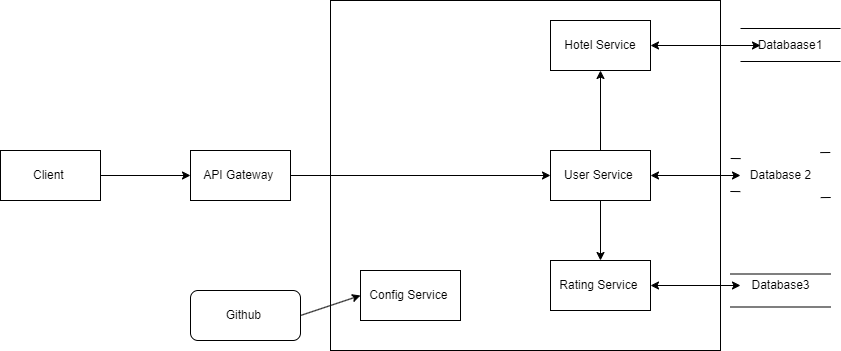

The diagram above was exported from draw.io. Its source (the exported page's mxGraphModel, read from the mxfile embedded in the PNG):
<mxGraphModel dx="1009" dy="542" grid="1" gridSize="10" guides="1" tooltips="1" connect="1" arrows="1" fold="1" page="1" pageScale="1" pageWidth="850" pageHeight="1100" math="0" shadow="0">
  <root>
    <mxCell id="0" />
    <mxCell id="1" parent="0" />
    <mxCell id="_dm2lTF1ln-yLXBGnAZy-1" value="Client&amp;nbsp;" style="rounded=0;whiteSpace=wrap;html=1;" vertex="1" parent="1">
      <mxGeometry x="20" y="230" width="100" height="50" as="geometry" />
    </mxCell>
    <mxCell id="_dm2lTF1ln-yLXBGnAZy-4" value="API Gateway&amp;nbsp;" style="rounded=0;whiteSpace=wrap;html=1;" vertex="1" parent="1">
      <mxGeometry x="210" y="230" width="100" height="50" as="geometry" />
    </mxCell>
    <mxCell id="_dm2lTF1ln-yLXBGnAZy-7" value="Github&amp;nbsp;" style="rounded=1;whiteSpace=wrap;html=1;" vertex="1" parent="1">
      <mxGeometry x="210" y="370" width="110" height="50" as="geometry" />
    </mxCell>
    <mxCell id="_dm2lTF1ln-yLXBGnAZy-8" value="" style="rounded=0;whiteSpace=wrap;html=1;" vertex="1" parent="1">
      <mxGeometry x="350" y="80" width="390" height="350" as="geometry" />
    </mxCell>
    <mxCell id="_dm2lTF1ln-yLXBGnAZy-10" value="Config Service&amp;nbsp;" style="rounded=0;whiteSpace=wrap;html=1;" vertex="1" parent="1">
      <mxGeometry x="380" y="350" width="100" height="50" as="geometry" />
    </mxCell>
    <mxCell id="_dm2lTF1ln-yLXBGnAZy-11" value="Rating Service&amp;nbsp;" style="rounded=0;whiteSpace=wrap;html=1;" vertex="1" parent="1">
      <mxGeometry x="570" y="340" width="100" height="50" as="geometry" />
    </mxCell>
    <mxCell id="_dm2lTF1ln-yLXBGnAZy-12" value="User Service&amp;nbsp;" style="rounded=0;whiteSpace=wrap;html=1;" vertex="1" parent="1">
      <mxGeometry x="570" y="230" width="100" height="50" as="geometry" />
    </mxCell>
    <mxCell id="_dm2lTF1ln-yLXBGnAZy-13" value="Hotel Service" style="rounded=0;whiteSpace=wrap;html=1;" vertex="1" parent="1">
      <mxGeometry x="570" y="100" width="100" height="50" as="geometry" />
    </mxCell>
    <mxCell id="_dm2lTF1ln-yLXBGnAZy-24" value="" style="shape=link;html=1;rounded=0;width=33;" edge="1" parent="1">
      <mxGeometry width="100" relative="1" as="geometry">
        <mxPoint x="760" y="124.5" as="sourcePoint" />
        <mxPoint x="860" y="124.5" as="targetPoint" />
      </mxGeometry>
    </mxCell>
    <mxCell id="_dm2lTF1ln-yLXBGnAZy-25" value="" style="shape=link;html=1;rounded=0;width=45;" edge="1" parent="1" source="_dm2lTF1ln-yLXBGnAZy-28">
      <mxGeometry width="100" relative="1" as="geometry">
        <mxPoint x="750" y="254.5" as="sourcePoint" />
        <mxPoint x="850" y="254.5" as="targetPoint" />
      </mxGeometry>
    </mxCell>
    <mxCell id="_dm2lTF1ln-yLXBGnAZy-26" value="" style="shape=link;html=1;rounded=0;width=33;" edge="1" parent="1">
      <mxGeometry width="100" relative="1" as="geometry">
        <mxPoint x="750" y="370" as="sourcePoint" />
        <mxPoint x="850" y="370" as="targetPoint" />
      </mxGeometry>
    </mxCell>
    <mxCell id="_dm2lTF1ln-yLXBGnAZy-27" value="Databaase1" style="text;html=1;align=center;verticalAlign=middle;whiteSpace=wrap;rounded=0;" vertex="1" parent="1">
      <mxGeometry x="780" y="110" width="60" height="30" as="geometry" />
    </mxCell>
    <mxCell id="_dm2lTF1ln-yLXBGnAZy-29" value="Database3" style="text;html=1;align=center;verticalAlign=middle;resizable=0;points=[];autosize=1;strokeColor=none;fillColor=none;" vertex="1" parent="1">
      <mxGeometry x="760" y="350" width="80" height="30" as="geometry" />
    </mxCell>
    <mxCell id="_dm2lTF1ln-yLXBGnAZy-32" value="" style="shape=link;html=1;rounded=0;width=33;" edge="1" parent="1" target="_dm2lTF1ln-yLXBGnAZy-28">
      <mxGeometry width="100" relative="1" as="geometry">
        <mxPoint x="750" y="254.5" as="sourcePoint" />
        <mxPoint x="850" y="254.5" as="targetPoint" />
      </mxGeometry>
    </mxCell>
    <mxCell id="_dm2lTF1ln-yLXBGnAZy-28" value="Database 2" style="text;html=1;align=center;verticalAlign=middle;resizable=0;points=[];autosize=1;strokeColor=none;fillColor=none;" vertex="1" parent="1">
      <mxGeometry x="760" y="240" width="80" height="30" as="geometry" />
    </mxCell>
    <mxCell id="_dm2lTF1ln-yLXBGnAZy-34" value="" style="endArrow=classic;startArrow=classic;html=1;rounded=0;exitX=1;exitY=0.5;exitDx=0;exitDy=0;entryX=0;entryY=0.5;entryDx=0;entryDy=0;" edge="1" parent="1" source="_dm2lTF1ln-yLXBGnAZy-13" target="_dm2lTF1ln-yLXBGnAZy-27">
      <mxGeometry width="50" height="50" relative="1" as="geometry">
        <mxPoint x="400" y="310" as="sourcePoint" />
        <mxPoint x="770" y="120" as="targetPoint" />
      </mxGeometry>
    </mxCell>
    <mxCell id="_dm2lTF1ln-yLXBGnAZy-35" value="" style="endArrow=classic;startArrow=classic;html=1;rounded=0;exitX=1;exitY=0.5;exitDx=0;exitDy=0;" edge="1" parent="1" source="_dm2lTF1ln-yLXBGnAZy-12" target="_dm2lTF1ln-yLXBGnAZy-28">
      <mxGeometry width="50" height="50" relative="1" as="geometry">
        <mxPoint x="400" y="310" as="sourcePoint" />
        <mxPoint x="450" y="260" as="targetPoint" />
      </mxGeometry>
    </mxCell>
    <mxCell id="_dm2lTF1ln-yLXBGnAZy-37" value="" style="endArrow=classic;startArrow=classic;html=1;rounded=0;exitX=1;exitY=0.5;exitDx=0;exitDy=0;" edge="1" parent="1" source="_dm2lTF1ln-yLXBGnAZy-11" target="_dm2lTF1ln-yLXBGnAZy-29">
      <mxGeometry width="50" height="50" relative="1" as="geometry">
        <mxPoint x="400" y="310" as="sourcePoint" />
        <mxPoint x="450" y="260" as="targetPoint" />
      </mxGeometry>
    </mxCell>
    <mxCell id="_dm2lTF1ln-yLXBGnAZy-38" value="" style="endArrow=classic;html=1;rounded=0;exitX=1;exitY=0.5;exitDx=0;exitDy=0;entryX=0;entryY=0.5;entryDx=0;entryDy=0;" edge="1" parent="1" source="_dm2lTF1ln-yLXBGnAZy-1" target="_dm2lTF1ln-yLXBGnAZy-4">
      <mxGeometry width="50" height="50" relative="1" as="geometry">
        <mxPoint x="400" y="310" as="sourcePoint" />
        <mxPoint x="450" y="260" as="targetPoint" />
      </mxGeometry>
    </mxCell>
    <mxCell id="_dm2lTF1ln-yLXBGnAZy-39" value="" style="endArrow=classic;html=1;rounded=0;exitX=1;exitY=0.5;exitDx=0;exitDy=0;entryX=0;entryY=0.5;entryDx=0;entryDy=0;" edge="1" parent="1" source="_dm2lTF1ln-yLXBGnAZy-4" target="_dm2lTF1ln-yLXBGnAZy-12">
      <mxGeometry width="50" height="50" relative="1" as="geometry">
        <mxPoint x="320" y="270" as="sourcePoint" />
        <mxPoint x="460" y="230" as="targetPoint" />
      </mxGeometry>
    </mxCell>
    <mxCell id="_dm2lTF1ln-yLXBGnAZy-40" value="" style="endArrow=classic;html=1;rounded=0;exitX=1;exitY=0.5;exitDx=0;exitDy=0;entryX=0;entryY=0.5;entryDx=0;entryDy=0;" edge="1" parent="1" source="_dm2lTF1ln-yLXBGnAZy-7" target="_dm2lTF1ln-yLXBGnAZy-10">
      <mxGeometry width="50" height="50" relative="1" as="geometry">
        <mxPoint x="440" y="320" as="sourcePoint" />
        <mxPoint x="490" y="270" as="targetPoint" />
      </mxGeometry>
    </mxCell>
    <mxCell id="_dm2lTF1ln-yLXBGnAZy-41" value="" style="endArrow=classic;html=1;rounded=0;entryX=0.5;entryY=1;entryDx=0;entryDy=0;exitX=0.5;exitY=0;exitDx=0;exitDy=0;" edge="1" parent="1" source="_dm2lTF1ln-yLXBGnAZy-12" target="_dm2lTF1ln-yLXBGnAZy-13">
      <mxGeometry width="50" height="50" relative="1" as="geometry">
        <mxPoint x="440" y="320" as="sourcePoint" />
        <mxPoint x="490" y="270" as="targetPoint" />
      </mxGeometry>
    </mxCell>
    <mxCell id="_dm2lTF1ln-yLXBGnAZy-42" value="" style="endArrow=classic;html=1;rounded=0;exitX=0.5;exitY=1;exitDx=0;exitDy=0;entryX=0.5;entryY=0;entryDx=0;entryDy=0;" edge="1" parent="1" source="_dm2lTF1ln-yLXBGnAZy-12" target="_dm2lTF1ln-yLXBGnAZy-11">
      <mxGeometry width="50" height="50" relative="1" as="geometry">
        <mxPoint x="440" y="320" as="sourcePoint" />
        <mxPoint x="490" y="270" as="targetPoint" />
      </mxGeometry>
    </mxCell>
  </root>
</mxGraphModel>